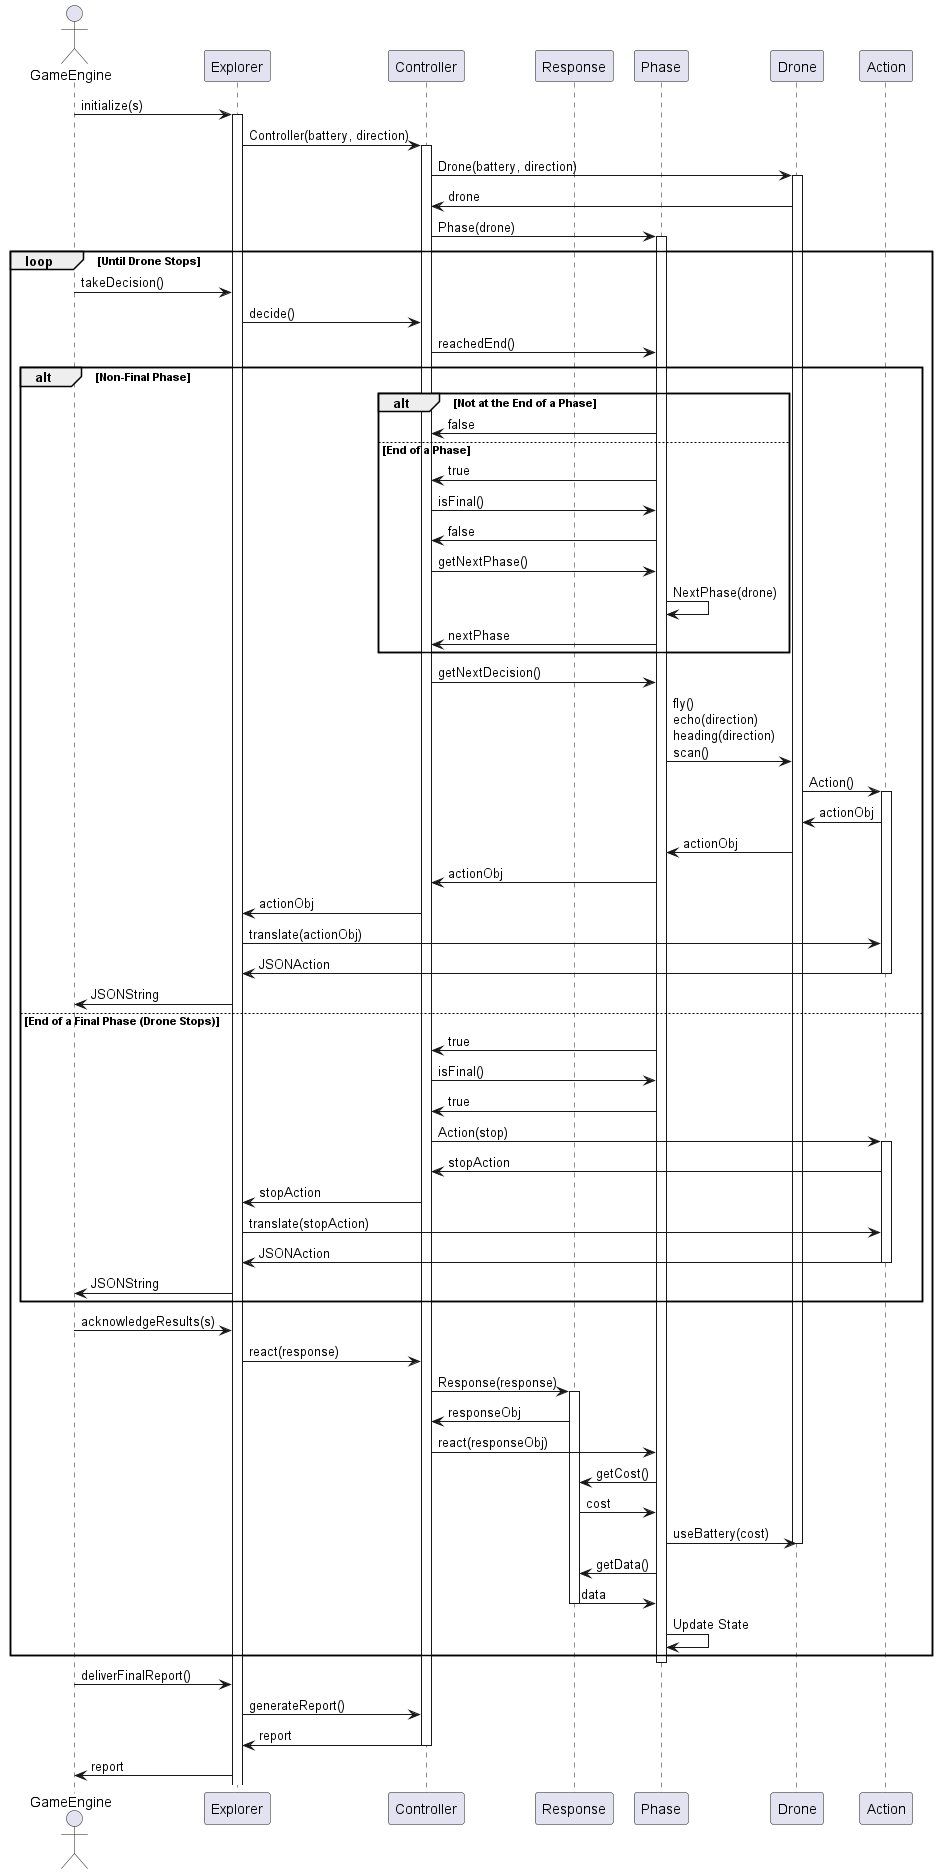

The diagram above was rendered by PlantUML. Its source (embedded in the PNG):
@startuml High Level Sequence Diagram

actor GameEngine
participant Explorer
participant Controller
participant Response
participant Phase
participant Drone
participant Action

GameEngine -> Explorer: initialize(s)
activate Explorer
Explorer -> Controller: Controller(battery, direction)
activate Controller
Controller -> Drone: Drone(battery, direction)
activate Drone
Drone -> Controller: drone
Controller -> Phase: Phase(drone)
activate Phase
loop Until Drone Stops
    GameEngine -> Explorer: takeDecision()
    Explorer -> Controller: decide()
    Controller -> Phase: reachedEnd()
    alt Non-Final Phase
        alt Not at the End of a Phase
            Phase -> Controller: false
        else End of a Phase
            Phase -> Controller: true
            Controller -> Phase: isFinal()
            Phase -> Controller: false
            Controller -> Phase: getNextPhase()
            Phase -> Phase: NextPhase(drone)
            Phase -> Controller: nextPhase
        end
        Controller -> Phase: getNextDecision()
        Phase -> Drone: fly()\necho(direction)\nheading(direction)\nscan()
        Drone -> Action: Action()
        activate Action
        Action -> Drone: actionObj
        Drone -> Phase: actionObj
        Phase -> Controller: actionObj
        Controller -> Explorer: actionObj
        Explorer -> Action: translate(actionObj)
        Action -> Explorer: JSONAction
        deactivate Action
        Explorer -> GameEngine: JSONString
    else End of a Final Phase (Drone Stops)
        Phase -> Controller: true
        Controller -> Phase: isFinal()
        Phase -> Controller: true
        Controller -> Action: Action(stop)
        activate Action
        Action -> Controller: stopAction
        Controller -> Explorer: stopAction
        Explorer -> Action: translate(stopAction)
        Action -> Explorer: JSONAction
        deactivate Action
        Explorer -> GameEngine: JSONString
    end
    GameEngine -> Explorer: acknowledgeResults(s)
    Explorer -> Controller: react(response)
    Controller -> Response: Response(response)
    activate Response
    Response -> Controller: responseObj
    Controller -> Phase: react(responseObj)
    Phase -> Response: getCost()
    Response -> Phase: cost
    Phase -> Drone: useBattery(cost)
    deactivate Drone
    Phase -> Response: getData()
    Response -> Phase: data
    deactivate Response
    Phase -> Phase: Update State
end
deactivate Phase 
GameEngine -> Explorer: deliverFinalReport()
Explorer -> Controller: generateReport()
Controller -> Explorer: report
deactivate Controller
Explorer -> GameEngine: report

@enduml